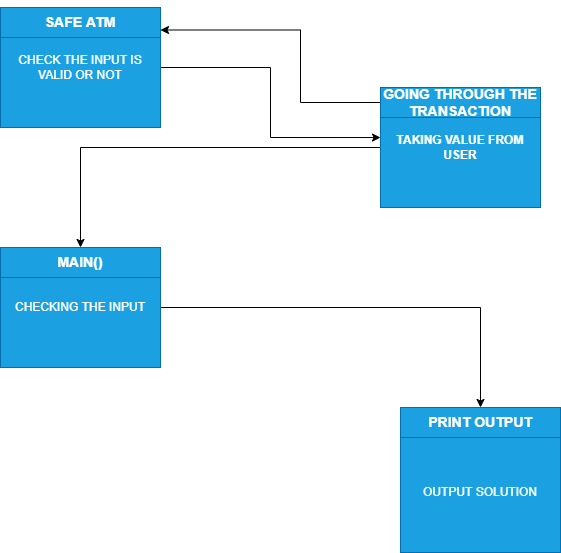

The diagram above was exported from draw.io. Its source (the exported page's mxGraphModel, read from the mxfile embedded in the PNG):
<mxGraphModel dx="868" dy="393" grid="1" gridSize="10" guides="1" tooltips="1" connect="1" arrows="1" fold="1" page="1" pageScale="1" pageWidth="827" pageHeight="1169" background="#ffffff" math="0" shadow="0">
  <root>
    <mxCell id="WIyWlLk6GJQsqaUBKTNV-0" />
    <mxCell id="WIyWlLk6GJQsqaUBKTNV-1" parent="WIyWlLk6GJQsqaUBKTNV-0" />
    <mxCell id="XO6ZtuFPjtdfDUMrTe0R-6" style="edgeStyle=orthogonalEdgeStyle;rounded=0;orthogonalLoop=1;jettySize=auto;html=1;exitX=0.5;exitY=1;exitDx=0;exitDy=0;" edge="1" parent="WIyWlLk6GJQsqaUBKTNV-1">
      <mxGeometry relative="1" as="geometry">
        <mxPoint x="135" y="190" as="sourcePoint" />
        <mxPoint x="135" y="190" as="targetPoint" />
      </mxGeometry>
    </mxCell>
    <mxCell id="XO6ZtuFPjtdfDUMrTe0R-15" style="edgeStyle=orthogonalEdgeStyle;rounded=0;orthogonalLoop=1;jettySize=auto;html=1;entryX=0;entryY=0.417;entryDx=0;entryDy=0;entryPerimeter=0;" edge="1" parent="WIyWlLk6GJQsqaUBKTNV-1" source="XO6ZtuFPjtdfDUMrTe0R-7" target="XO6ZtuFPjtdfDUMrTe0R-8">
      <mxGeometry relative="1" as="geometry" />
    </mxCell>
    <mxCell id="XO6ZtuFPjtdfDUMrTe0R-7" value="CHECK THE INPUT IS VALID OR NOT" style="rounded=0;whiteSpace=wrap;html=1;fillColor=#1ba1e2;fontColor=#ffffff;strokeColor=#006EAF;" vertex="1" parent="WIyWlLk6GJQsqaUBKTNV-1">
      <mxGeometry x="80" y="40" width="160" height="120" as="geometry" />
    </mxCell>
    <mxCell id="XO6ZtuFPjtdfDUMrTe0R-16" style="edgeStyle=orthogonalEdgeStyle;rounded=0;orthogonalLoop=1;jettySize=auto;html=1;entryX=0.5;entryY=0;entryDx=0;entryDy=0;" edge="1" parent="WIyWlLk6GJQsqaUBKTNV-1" source="XO6ZtuFPjtdfDUMrTe0R-8" target="XO6ZtuFPjtdfDUMrTe0R-13">
      <mxGeometry relative="1" as="geometry" />
    </mxCell>
    <mxCell id="XO6ZtuFPjtdfDUMrTe0R-8" value="&lt;h4&gt;TAKING VALUE FROM USER&lt;/h4&gt;" style="rounded=0;whiteSpace=wrap;html=1;fillColor=#1ba1e2;fontColor=#ffffff;strokeColor=#006EAF;" vertex="1" parent="WIyWlLk6GJQsqaUBKTNV-1">
      <mxGeometry x="460" y="120" width="160" height="120" as="geometry" />
    </mxCell>
    <mxCell id="XO6ZtuFPjtdfDUMrTe0R-17" style="edgeStyle=orthogonalEdgeStyle;rounded=0;orthogonalLoop=1;jettySize=auto;html=1;" edge="1" parent="WIyWlLk6GJQsqaUBKTNV-1" source="XO6ZtuFPjtdfDUMrTe0R-9" target="XO6ZtuFPjtdfDUMrTe0R-14">
      <mxGeometry relative="1" as="geometry" />
    </mxCell>
    <mxCell id="XO6ZtuFPjtdfDUMrTe0R-9" value="CHECKING THE INPUT" style="rounded=0;whiteSpace=wrap;html=1;fillColor=#1ba1e2;fontColor=#ffffff;strokeColor=#006EAF;" vertex="1" parent="WIyWlLk6GJQsqaUBKTNV-1">
      <mxGeometry x="80" y="280" width="160" height="120" as="geometry" />
    </mxCell>
    <mxCell id="XO6ZtuFPjtdfDUMrTe0R-10" value="OUTPUT SOLUTION" style="rounded=0;whiteSpace=wrap;html=1;fillColor=#1ba1e2;fontColor=#ffffff;strokeColor=#006EAF;" vertex="1" parent="WIyWlLk6GJQsqaUBKTNV-1">
      <mxGeometry x="480" y="465" width="160" height="120" as="geometry" />
    </mxCell>
    <mxCell id="XO6ZtuFPjtdfDUMrTe0R-11" value="&lt;h3&gt;SAFE ATM&lt;/h3&gt;" style="rounded=0;whiteSpace=wrap;html=1;fillColor=#1ba1e2;fontColor=#ffffff;strokeColor=#006EAF;" vertex="1" parent="WIyWlLk6GJQsqaUBKTNV-1">
      <mxGeometry x="80" y="40" width="160" height="30" as="geometry" />
    </mxCell>
    <mxCell id="XO6ZtuFPjtdfDUMrTe0R-19" style="edgeStyle=orthogonalEdgeStyle;rounded=0;orthogonalLoop=1;jettySize=auto;html=1;entryX=1;entryY=0.75;entryDx=0;entryDy=0;" edge="1" parent="WIyWlLk6GJQsqaUBKTNV-1" source="XO6ZtuFPjtdfDUMrTe0R-12" target="XO6ZtuFPjtdfDUMrTe0R-11">
      <mxGeometry relative="1" as="geometry">
        <Array as="points">
          <mxPoint x="380" y="135" />
          <mxPoint x="380" y="63" />
        </Array>
      </mxGeometry>
    </mxCell>
    <mxCell id="XO6ZtuFPjtdfDUMrTe0R-12" value="&lt;h3&gt;GOING THROUGH THE TRANSACTION&lt;/h3&gt;" style="rounded=0;whiteSpace=wrap;html=1;fillColor=#1ba1e2;fontColor=#ffffff;strokeColor=#006EAF;" vertex="1" parent="WIyWlLk6GJQsqaUBKTNV-1">
      <mxGeometry x="460" y="120" width="160" height="30" as="geometry" />
    </mxCell>
    <mxCell id="XO6ZtuFPjtdfDUMrTe0R-13" value="&lt;h3&gt;MAIN()&lt;/h3&gt;" style="rounded=0;whiteSpace=wrap;html=1;fillColor=#1ba1e2;fontColor=#ffffff;strokeColor=#006EAF;" vertex="1" parent="WIyWlLk6GJQsqaUBKTNV-1">
      <mxGeometry x="80" y="280" width="160" height="30" as="geometry" />
    </mxCell>
    <mxCell id="XO6ZtuFPjtdfDUMrTe0R-14" value="&lt;h3&gt;PRINT OUTPUT&lt;/h3&gt;" style="rounded=0;whiteSpace=wrap;html=1;fillColor=#1ba1e2;fontColor=#ffffff;strokeColor=#006EAF;" vertex="1" parent="WIyWlLk6GJQsqaUBKTNV-1">
      <mxGeometry x="480" y="440" width="160" height="30" as="geometry" />
    </mxCell>
  </root>
</mxGraphModel>